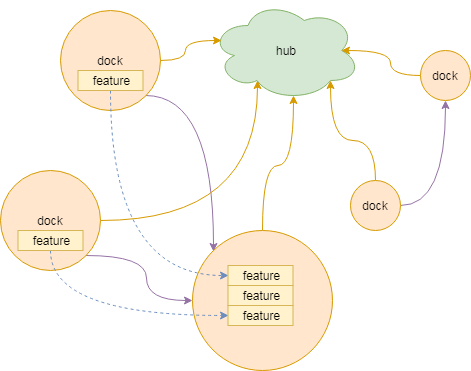

The diagram above was exported from draw.io. Its source (the exported page's mxGraphModel, read from the mxfile embedded in the PNG):
<mxGraphModel dx="1086" dy="809" grid="1" gridSize="10" guides="1" tooltips="1" connect="1" arrows="1" fold="1" page="1" pageScale="1" pageWidth="827" pageHeight="1169" math="0" shadow="0">
  <root>
    <mxCell id="0" />
    <mxCell id="1" parent="0" />
    <mxCell id="w4_myjQz72tEO2Wzzq7W-28" style="edgeStyle=orthogonalEdgeStyle;curved=1;rounded=0;orthogonalLoop=1;jettySize=auto;html=1;entryX=0;entryY=0;entryDx=0;entryDy=0;fillColor=#e1d5e7;strokeColor=#9673a6;" edge="1" parent="1" target="w4_myjQz72tEO2Wzzq7W-3">
      <mxGeometry relative="1" as="geometry">
        <mxPoint x="235" y="175" as="sourcePoint" />
      </mxGeometry>
    </mxCell>
    <mxCell id="w4_myjQz72tEO2Wzzq7W-22" value="dock" style="ellipse;whiteSpace=wrap;html=1;aspect=fixed;fillColor=#ffe6cc;strokeColor=#d79b00;" vertex="1" parent="1">
      <mxGeometry x="150" y="90" width="100" height="100" as="geometry" />
    </mxCell>
    <mxCell id="w4_myjQz72tEO2Wzzq7W-1" value="hub" style="ellipse;shape=cloud;whiteSpace=wrap;html=1;fillColor=#d5e8d4;strokeColor=#82b366;" vertex="1" parent="1">
      <mxGeometry x="300" y="80" width="150" height="100" as="geometry" />
    </mxCell>
    <mxCell id="w4_myjQz72tEO2Wzzq7W-11" style="edgeStyle=orthogonalEdgeStyle;curved=1;rounded=0;orthogonalLoop=1;jettySize=auto;html=1;entryX=0.31;entryY=0.8;entryDx=0;entryDy=0;entryPerimeter=0;fillColor=#ffe6cc;strokeColor=#d79b00;" edge="1" parent="1" source="w4_myjQz72tEO2Wzzq7W-2" target="w4_myjQz72tEO2Wzzq7W-1">
      <mxGeometry relative="1" as="geometry" />
    </mxCell>
    <mxCell id="w4_myjQz72tEO2Wzzq7W-30" style="edgeStyle=orthogonalEdgeStyle;curved=1;rounded=0;orthogonalLoop=1;jettySize=auto;html=1;exitX=1;exitY=1;exitDx=0;exitDy=0;fillColor=#e1d5e7;strokeColor=#9673a6;" edge="1" parent="1" source="w4_myjQz72tEO2Wzzq7W-2" target="w4_myjQz72tEO2Wzzq7W-3">
      <mxGeometry relative="1" as="geometry" />
    </mxCell>
    <mxCell id="w4_myjQz72tEO2Wzzq7W-2" value="dock" style="ellipse;whiteSpace=wrap;html=1;aspect=fixed;fillColor=#ffe6cc;strokeColor=#d79b00;" vertex="1" parent="1">
      <mxGeometry x="90" y="250" width="100" height="100" as="geometry" />
    </mxCell>
    <mxCell id="w4_myjQz72tEO2Wzzq7W-10" style="edgeStyle=orthogonalEdgeStyle;curved=1;rounded=0;orthogonalLoop=1;jettySize=auto;html=1;entryX=0.55;entryY=0.95;entryDx=0;entryDy=0;entryPerimeter=0;fillColor=#ffe6cc;strokeColor=#d79b00;" edge="1" parent="1" source="w4_myjQz72tEO2Wzzq7W-3" target="w4_myjQz72tEO2Wzzq7W-1">
      <mxGeometry relative="1" as="geometry" />
    </mxCell>
    <mxCell id="w4_myjQz72tEO2Wzzq7W-3" value="" style="ellipse;whiteSpace=wrap;html=1;aspect=fixed;fillColor=#ffe6cc;strokeColor=#d79b00;align=left;" vertex="1" parent="1">
      <mxGeometry x="282" y="310" width="140" height="140" as="geometry" />
    </mxCell>
    <mxCell id="w4_myjQz72tEO2Wzzq7W-9" style="edgeStyle=orthogonalEdgeStyle;curved=1;rounded=0;orthogonalLoop=1;jettySize=auto;html=1;entryX=0.8;entryY=0.8;entryDx=0;entryDy=0;entryPerimeter=0;fillColor=#ffe6cc;strokeColor=#d79b00;" edge="1" parent="1" source="w4_myjQz72tEO2Wzzq7W-4" target="w4_myjQz72tEO2Wzzq7W-1">
      <mxGeometry relative="1" as="geometry" />
    </mxCell>
    <mxCell id="w4_myjQz72tEO2Wzzq7W-21" style="edgeStyle=orthogonalEdgeStyle;curved=1;rounded=0;orthogonalLoop=1;jettySize=auto;html=1;entryX=0.5;entryY=1;entryDx=0;entryDy=0;fillColor=#e1d5e7;strokeColor=#9673a6;" edge="1" parent="1" source="w4_myjQz72tEO2Wzzq7W-4" target="w4_myjQz72tEO2Wzzq7W-6">
      <mxGeometry relative="1" as="geometry" />
    </mxCell>
    <mxCell id="w4_myjQz72tEO2Wzzq7W-4" value="dock" style="ellipse;whiteSpace=wrap;html=1;aspect=fixed;fillColor=#ffe6cc;strokeColor=#d79b00;" vertex="1" parent="1">
      <mxGeometry x="440" y="260" width="50" height="50" as="geometry" />
    </mxCell>
    <mxCell id="w4_myjQz72tEO2Wzzq7W-7" style="edgeStyle=orthogonalEdgeStyle;rounded=0;orthogonalLoop=1;jettySize=auto;html=1;curved=1;entryX=0.07;entryY=0.4;entryDx=0;entryDy=0;entryPerimeter=0;fillColor=#ffe6cc;strokeColor=#d79b00;exitX=1;exitY=0.5;exitDx=0;exitDy=0;" edge="1" parent="1" source="w4_myjQz72tEO2Wzzq7W-22" target="w4_myjQz72tEO2Wzzq7W-1">
      <mxGeometry relative="1" as="geometry">
        <mxPoint x="274.99782604586017" y="148" as="sourcePoint" />
      </mxGeometry>
    </mxCell>
    <mxCell id="w4_myjQz72tEO2Wzzq7W-8" style="edgeStyle=orthogonalEdgeStyle;curved=1;rounded=0;orthogonalLoop=1;jettySize=auto;html=1;entryX=0.875;entryY=0.5;entryDx=0;entryDy=0;entryPerimeter=0;fillColor=#ffe6cc;strokeColor=#d79b00;" edge="1" parent="1" source="w4_myjQz72tEO2Wzzq7W-6" target="w4_myjQz72tEO2Wzzq7W-1">
      <mxGeometry relative="1" as="geometry" />
    </mxCell>
    <mxCell id="w4_myjQz72tEO2Wzzq7W-6" value="dock" style="ellipse;whiteSpace=wrap;html=1;aspect=fixed;fillColor=#ffe6cc;strokeColor=#d79b00;" vertex="1" parent="1">
      <mxGeometry x="510" y="130" width="50" height="50" as="geometry" />
    </mxCell>
    <mxCell id="w4_myjQz72tEO2Wzzq7W-27" style="edgeStyle=orthogonalEdgeStyle;curved=1;rounded=0;orthogonalLoop=1;jettySize=auto;html=1;exitX=0.5;exitY=1;exitDx=0;exitDy=0;entryX=0;entryY=0.5;entryDx=0;entryDy=0;dashed=1;fillColor=#dae8fc;strokeColor=#6c8ebf;" edge="1" parent="1" source="w4_myjQz72tEO2Wzzq7W-19" target="w4_myjQz72tEO2Wzzq7W-24">
      <mxGeometry relative="1" as="geometry" />
    </mxCell>
    <mxCell id="w4_myjQz72tEO2Wzzq7W-19" value="feature" style="rounded=0;whiteSpace=wrap;html=1;fillColor=#fff2cc;strokeColor=#d6b656;" vertex="1" parent="1">
      <mxGeometry x="167.5" y="150" width="65" height="20" as="geometry" />
    </mxCell>
    <mxCell id="w4_myjQz72tEO2Wzzq7W-29" style="edgeStyle=orthogonalEdgeStyle;curved=1;rounded=0;orthogonalLoop=1;jettySize=auto;html=1;exitX=0.5;exitY=1;exitDx=0;exitDy=0;entryX=0;entryY=0.5;entryDx=0;entryDy=0;dashed=1;fillColor=#dae8fc;strokeColor=#6c8ebf;" edge="1" parent="1" source="w4_myjQz72tEO2Wzzq7W-23" target="w4_myjQz72tEO2Wzzq7W-26">
      <mxGeometry relative="1" as="geometry" />
    </mxCell>
    <mxCell id="w4_myjQz72tEO2Wzzq7W-23" value="feature" style="rounded=0;whiteSpace=wrap;html=1;fillColor=#fff2cc;strokeColor=#d6b656;" vertex="1" parent="1">
      <mxGeometry x="107.5" y="310" width="65" height="20" as="geometry" />
    </mxCell>
    <mxCell id="w4_myjQz72tEO2Wzzq7W-24" value="feature" style="rounded=0;whiteSpace=wrap;html=1;fillColor=#fff2cc;strokeColor=#d6b656;" vertex="1" parent="1">
      <mxGeometry x="317.5" y="345" width="65" height="20" as="geometry" />
    </mxCell>
    <mxCell id="w4_myjQz72tEO2Wzzq7W-25" value="feature" style="rounded=0;whiteSpace=wrap;html=1;fillColor=#fff2cc;strokeColor=#d6b656;" vertex="1" parent="1">
      <mxGeometry x="317.5" y="365" width="65" height="20" as="geometry" />
    </mxCell>
    <mxCell id="w4_myjQz72tEO2Wzzq7W-26" value="feature" style="rounded=0;whiteSpace=wrap;html=1;fillColor=#fff2cc;strokeColor=#d6b656;" vertex="1" parent="1">
      <mxGeometry x="317.5" y="385" width="65" height="20" as="geometry" />
    </mxCell>
  </root>
</mxGraphModel>